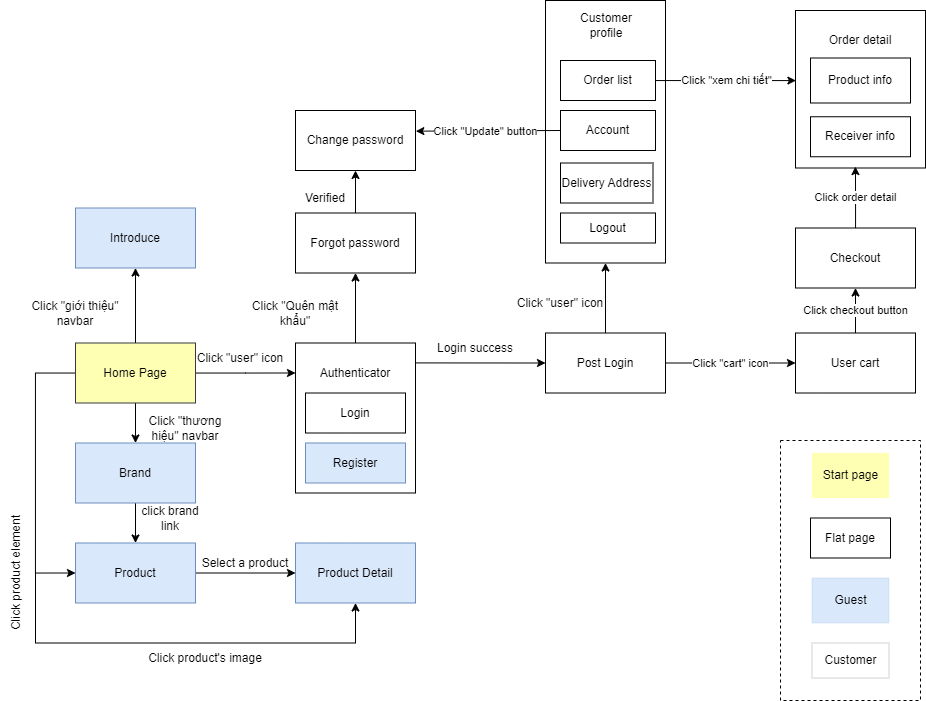

The diagram above was exported from draw.io. Its source (the exported page's mxGraphModel, read from the mxfile embedded in the PNG):
<mxGraphModel dx="369" dy="713" grid="1" gridSize="10" guides="1" tooltips="1" connect="1" arrows="1" fold="1" page="1" pageScale="1" pageWidth="850" pageHeight="1100" math="0" shadow="0">
  <root>
    <mxCell id="0" />
    <mxCell id="1" parent="0" />
    <mxCell id="0JWoNW7KrvYmO7oY0jJp-10" style="edgeStyle=orthogonalEdgeStyle;rounded=0;orthogonalLoop=1;jettySize=auto;html=1;entryX=0;entryY=0.5;entryDx=0;entryDy=0;" parent="1" target="0JWoNW7KrvYmO7oY0jJp-13" edge="1">
      <mxGeometry relative="1" as="geometry">
        <mxPoint x="1420" y="672.5" as="targetPoint" />
        <Array as="points">
          <mxPoint x="1350" y="672.5" />
          <mxPoint x="1350" y="672.5" />
        </Array>
        <mxPoint x="1340.0000000000002" y="672.4285714285716" as="sourcePoint" />
      </mxGeometry>
    </mxCell>
    <mxCell id="0JWoNW7KrvYmO7oY0jJp-103" value="Click &quot;cart&quot; icon" style="edgeStyle=orthogonalEdgeStyle;rounded=0;orthogonalLoop=1;jettySize=auto;html=1;" parent="1" source="0JWoNW7KrvYmO7oY0jJp-13" target="0JWoNW7KrvYmO7oY0jJp-102" edge="1">
      <mxGeometry relative="1" as="geometry" />
    </mxCell>
    <mxCell id="0JWoNW7KrvYmO7oY0jJp-13" value="Post Login" style="rounded=0;whiteSpace=wrap;html=1;" parent="1" vertex="1">
      <mxGeometry x="1480" y="642.5" width="120" height="60" as="geometry" />
    </mxCell>
    <mxCell id="0JWoNW7KrvYmO7oY0jJp-18" value="" style="rounded=0;whiteSpace=wrap;html=1;" parent="1" vertex="1">
      <mxGeometry x="1480" y="310" width="120" height="262.5" as="geometry" />
    </mxCell>
    <mxCell id="0JWoNW7KrvYmO7oY0jJp-19" value="Customer profile" style="text;html=1;strokeColor=none;fillColor=none;align=center;verticalAlign=middle;whiteSpace=wrap;rounded=0;" parent="1" vertex="1">
      <mxGeometry x="1496.25" y="320" width="90" height="30" as="geometry" />
    </mxCell>
    <mxCell id="0JWoNW7KrvYmO7oY0jJp-20" value="Account" style="rounded=0;whiteSpace=wrap;html=1;" parent="1" vertex="1">
      <mxGeometry x="1495" y="420" width="95" height="40" as="geometry" />
    </mxCell>
    <mxCell id="0JWoNW7KrvYmO7oY0jJp-21" value="" style="endArrow=classic;html=1;rounded=0;exitX=0.5;exitY=0;exitDx=0;exitDy=0;entryX=0.5;entryY=1;entryDx=0;entryDy=0;" parent="1" source="0JWoNW7KrvYmO7oY0jJp-13" target="0JWoNW7KrvYmO7oY0jJp-18" edge="1">
      <mxGeometry width="50" height="50" relative="1" as="geometry">
        <mxPoint x="1460" y="532.5" as="sourcePoint" />
        <mxPoint x="1510" y="482.5" as="targetPoint" />
      </mxGeometry>
    </mxCell>
    <mxCell id="0JWoNW7KrvYmO7oY0jJp-22" value="" style="endArrow=classic;html=1;rounded=0;entryX=1.003;entryY=0.344;entryDx=0;entryDy=0;exitX=0;exitY=0.5;exitDx=0;exitDy=0;entryPerimeter=0;" parent="1" source="0JWoNW7KrvYmO7oY0jJp-20" target="Rnnus26YOnpdVI7OcSb7-50" edge="1">
      <mxGeometry width="50" height="50" relative="1" as="geometry">
        <mxPoint x="1400" y="422.5" as="sourcePoint" />
        <mxPoint x="1340.0000000000002" y="440" as="targetPoint" />
      </mxGeometry>
    </mxCell>
    <mxCell id="0JWoNW7KrvYmO7oY0jJp-23" value="Click &quot;Update&quot; button" style="edgeLabel;html=1;align=center;verticalAlign=middle;resizable=0;points=[];" parent="0JWoNW7KrvYmO7oY0jJp-22" vertex="1" connectable="0">
      <mxGeometry x="0.1244" relative="1" as="geometry">
        <mxPoint x="6" as="offset" />
      </mxGeometry>
    </mxCell>
    <mxCell id="0JWoNW7KrvYmO7oY0jJp-27" value="Logout" style="rounded=0;whiteSpace=wrap;html=1;" parent="1" vertex="1">
      <mxGeometry x="1495" y="522.5" width="95" height="30" as="geometry" />
    </mxCell>
    <mxCell id="0JWoNW7KrvYmO7oY0jJp-31" value="Delivery Address" style="rounded=0;whiteSpace=wrap;html=1;" parent="1" vertex="1">
      <mxGeometry x="1495" y="472.5" width="92.5" height="40" as="geometry" />
    </mxCell>
    <mxCell id="0JWoNW7KrvYmO7oY0jJp-41" value="Login success" style="text;html=1;strokeColor=none;fillColor=none;align=center;verticalAlign=middle;whiteSpace=wrap;rounded=0;" parent="1" vertex="1">
      <mxGeometry x="1370" y="642.5" width="80" height="30" as="geometry" />
    </mxCell>
    <mxCell id="0JWoNW7KrvYmO7oY0jJp-42" value="Click &quot;user&quot; icon" style="text;html=1;strokeColor=none;fillColor=none;align=center;verticalAlign=middle;whiteSpace=wrap;rounded=0;" parent="1" vertex="1">
      <mxGeometry x="1450" y="597.5" width="90" height="30" as="geometry" />
    </mxCell>
    <mxCell id="0JWoNW7KrvYmO7oY0jJp-65" value="" style="rounded=0;whiteSpace=wrap;html=1;fillColor=#FFFFFF;strokeColor=#000000;" parent="1" vertex="1">
      <mxGeometry x="1730" y="320" width="130" height="157.5" as="geometry" />
    </mxCell>
    <mxCell id="0JWoNW7KrvYmO7oY0jJp-66" value="Receiver info" style="rounded=0;whiteSpace=wrap;html=1;" parent="1" vertex="1">
      <mxGeometry x="1745" y="426.25" width="100" height="40" as="geometry" />
    </mxCell>
    <mxCell id="0JWoNW7KrvYmO7oY0jJp-67" value="Product info" style="rounded=0;whiteSpace=wrap;html=1;" parent="1" vertex="1">
      <mxGeometry x="1745" y="367.5" width="100" height="45" as="geometry" />
    </mxCell>
    <mxCell id="0JWoNW7KrvYmO7oY0jJp-68" value="Order detail" style="text;html=1;strokeColor=none;fillColor=none;align=center;verticalAlign=middle;whiteSpace=wrap;rounded=0;" parent="1" vertex="1">
      <mxGeometry x="1735" y="335" width="120" height="30" as="geometry" />
    </mxCell>
    <mxCell id="0JWoNW7KrvYmO7oY0jJp-69" value="" style="rounded=0;whiteSpace=wrap;html=1;dashed=1;" parent="1" vertex="1">
      <mxGeometry x="1715" y="750" width="140" height="260" as="geometry" />
    </mxCell>
    <mxCell id="0JWoNW7KrvYmO7oY0jJp-70" value="Guest" style="rounded=0;whiteSpace=wrap;html=1;dashed=1;strokeWidth=0;fillColor=#dae8fc;strokeColor=#6c8ebf;" parent="1" vertex="1">
      <mxGeometry x="1746.5" y="887.5" width="77" height="45" as="geometry" />
    </mxCell>
    <mxCell id="0JWoNW7KrvYmO7oY0jJp-71" value="Customer" style="rounded=0;whiteSpace=wrap;html=1;dashed=1;strokeWidth=0;" parent="1" vertex="1">
      <mxGeometry x="1746.5" y="952.5" width="77" height="35" as="geometry" />
    </mxCell>
    <mxCell id="0JWoNW7KrvYmO7oY0jJp-72" value="Flat page" style="rounded=0;whiteSpace=wrap;html=1;strokeWidth=1;perimeterSpacing=1;" parent="1" vertex="1">
      <mxGeometry x="1745" y="827.5" width="80" height="40" as="geometry" />
    </mxCell>
    <mxCell id="0JWoNW7KrvYmO7oY0jJp-73" value="Start page" style="rounded=0;whiteSpace=wrap;html=1;dashed=1;strokeWidth=0;fillColor=#FFFFB3;strokeColor=#FFFFB3;" parent="1" vertex="1">
      <mxGeometry x="1746.5" y="762.5" width="77" height="45" as="geometry" />
    </mxCell>
    <mxCell id="0JWoNW7KrvYmO7oY0jJp-101" value="Click &quot;xem chi tiết&quot;" style="edgeStyle=orthogonalEdgeStyle;rounded=0;orthogonalLoop=1;jettySize=auto;html=1;entryX=0.003;entryY=0.445;entryDx=0;entryDy=0;entryPerimeter=0;" parent="1" source="0JWoNW7KrvYmO7oY0jJp-96" target="0JWoNW7KrvYmO7oY0jJp-65" edge="1">
      <mxGeometry relative="1" as="geometry" />
    </mxCell>
    <mxCell id="0JWoNW7KrvYmO7oY0jJp-96" value="Order list" style="rounded=0;whiteSpace=wrap;html=1;" parent="1" vertex="1">
      <mxGeometry x="1495" y="370" width="95" height="40" as="geometry" />
    </mxCell>
    <mxCell id="0JWoNW7KrvYmO7oY0jJp-105" value="Click checkout button" style="edgeStyle=orthogonalEdgeStyle;rounded=0;orthogonalLoop=1;jettySize=auto;html=1;" parent="1" source="0JWoNW7KrvYmO7oY0jJp-102" target="0JWoNW7KrvYmO7oY0jJp-104" edge="1">
      <mxGeometry relative="1" as="geometry" />
    </mxCell>
    <mxCell id="0JWoNW7KrvYmO7oY0jJp-102" value="User cart" style="whiteSpace=wrap;html=1;rounded=0;" parent="1" vertex="1">
      <mxGeometry x="1730" y="642.5" width="120" height="60" as="geometry" />
    </mxCell>
    <mxCell id="0JWoNW7KrvYmO7oY0jJp-106" value="Click order detail" style="edgeStyle=orthogonalEdgeStyle;rounded=0;orthogonalLoop=1;jettySize=auto;html=1;entryX=0.461;entryY=0.991;entryDx=0;entryDy=0;entryPerimeter=0;" parent="1" source="0JWoNW7KrvYmO7oY0jJp-104" target="0JWoNW7KrvYmO7oY0jJp-65" edge="1">
      <mxGeometry relative="1" as="geometry" />
    </mxCell>
    <mxCell id="0JWoNW7KrvYmO7oY0jJp-104" value="Checkout" style="whiteSpace=wrap;html=1;rounded=0;" parent="1" vertex="1">
      <mxGeometry x="1730" y="537.5" width="120" height="60" as="geometry" />
    </mxCell>
    <mxCell id="Rnnus26YOnpdVI7OcSb7-35" style="edgeStyle=orthogonalEdgeStyle;rounded=0;orthogonalLoop=1;jettySize=auto;html=1;entryX=0.5;entryY=0;entryDx=0;entryDy=0;" edge="1" parent="1" source="Rnnus26YOnpdVI7OcSb7-39" target="Rnnus26YOnpdVI7OcSb7-41">
      <mxGeometry relative="1" as="geometry" />
    </mxCell>
    <mxCell id="Rnnus26YOnpdVI7OcSb7-36" style="edgeStyle=orthogonalEdgeStyle;rounded=0;orthogonalLoop=1;jettySize=auto;html=1;entryX=0;entryY=0.5;entryDx=0;entryDy=0;" edge="1" parent="1" source="Rnnus26YOnpdVI7OcSb7-39" target="Rnnus26YOnpdVI7OcSb7-43">
      <mxGeometry relative="1" as="geometry">
        <mxPoint x="1000" y="912.5" as="targetPoint" />
        <Array as="points">
          <mxPoint x="970" y="682.5" />
          <mxPoint x="970" y="882.5" />
        </Array>
      </mxGeometry>
    </mxCell>
    <mxCell id="Rnnus26YOnpdVI7OcSb7-37" style="edgeStyle=orthogonalEdgeStyle;rounded=0;orthogonalLoop=1;jettySize=auto;html=1;" edge="1" parent="1" source="Rnnus26YOnpdVI7OcSb7-39">
      <mxGeometry relative="1" as="geometry">
        <mxPoint x="1230" y="682.5" as="targetPoint" />
      </mxGeometry>
    </mxCell>
    <mxCell id="Rnnus26YOnpdVI7OcSb7-38" style="edgeStyle=orthogonalEdgeStyle;rounded=0;orthogonalLoop=1;jettySize=auto;html=1;entryX=0.5;entryY=1;entryDx=0;entryDy=0;" edge="1" parent="1" source="Rnnus26YOnpdVI7OcSb7-39" target="Rnnus26YOnpdVI7OcSb7-45">
      <mxGeometry relative="1" as="geometry" />
    </mxCell>
    <mxCell id="Rnnus26YOnpdVI7OcSb7-39" value="Home Page" style="rounded=0;whiteSpace=wrap;html=1;fillColor=#FFFFB3;strokeColor=#36393d;" vertex="1" parent="1">
      <mxGeometry x="1010" y="652.5" width="120" height="60" as="geometry" />
    </mxCell>
    <mxCell id="Rnnus26YOnpdVI7OcSb7-40" value="" style="edgeStyle=orthogonalEdgeStyle;rounded=0;orthogonalLoop=1;jettySize=auto;html=1;" edge="1" parent="1" source="Rnnus26YOnpdVI7OcSb7-41" target="Rnnus26YOnpdVI7OcSb7-43">
      <mxGeometry relative="1" as="geometry" />
    </mxCell>
    <mxCell id="Rnnus26YOnpdVI7OcSb7-41" value="Brand" style="rounded=0;whiteSpace=wrap;html=1;fillColor=#dae8fc;strokeColor=#6c8ebf;" vertex="1" parent="1">
      <mxGeometry x="1010" y="752.5" width="120" height="60" as="geometry" />
    </mxCell>
    <mxCell id="Rnnus26YOnpdVI7OcSb7-42" style="edgeStyle=orthogonalEdgeStyle;rounded=0;orthogonalLoop=1;jettySize=auto;html=1;entryX=0;entryY=0.5;entryDx=0;entryDy=0;" edge="1" parent="1" source="Rnnus26YOnpdVI7OcSb7-43" target="Rnnus26YOnpdVI7OcSb7-46">
      <mxGeometry relative="1" as="geometry">
        <mxPoint x="1220" y="912.5" as="targetPoint" />
      </mxGeometry>
    </mxCell>
    <mxCell id="Rnnus26YOnpdVI7OcSb7-43" value="Product" style="rounded=0;whiteSpace=wrap;html=1;fillColor=#dae8fc;strokeColor=#6c8ebf;" vertex="1" parent="1">
      <mxGeometry x="1010" y="852.5" width="120" height="60" as="geometry" />
    </mxCell>
    <mxCell id="Rnnus26YOnpdVI7OcSb7-44" value="" style="rounded=0;whiteSpace=wrap;html=1;" vertex="1" parent="1">
      <mxGeometry x="1230" y="652.5" width="120" height="150" as="geometry" />
    </mxCell>
    <mxCell id="Rnnus26YOnpdVI7OcSb7-45" value="Introduce" style="rounded=0;whiteSpace=wrap;html=1;fillColor=#dae8fc;strokeColor=#6c8ebf;" vertex="1" parent="1">
      <mxGeometry x="1010" y="517.5" width="120" height="60" as="geometry" />
    </mxCell>
    <mxCell id="Rnnus26YOnpdVI7OcSb7-46" value="Product Detail" style="rounded=0;whiteSpace=wrap;html=1;fillColor=#dae8fc;strokeColor=#6c8ebf;" vertex="1" parent="1">
      <mxGeometry x="1230" y="852.5" width="120" height="60" as="geometry" />
    </mxCell>
    <mxCell id="Rnnus26YOnpdVI7OcSb7-47" value="" style="endArrow=none;html=1;rounded=0;" edge="1" parent="1">
      <mxGeometry width="50" height="50" relative="1" as="geometry">
        <mxPoint x="970" y="952.5" as="sourcePoint" />
        <mxPoint x="970" y="882.5" as="targetPoint" />
      </mxGeometry>
    </mxCell>
    <mxCell id="Rnnus26YOnpdVI7OcSb7-48" value="" style="endArrow=classic;html=1;rounded=0;entryX=0.5;entryY=1;entryDx=0;entryDy=0;" edge="1" parent="1" target="Rnnus26YOnpdVI7OcSb7-46">
      <mxGeometry width="50" height="50" relative="1" as="geometry">
        <mxPoint x="970" y="952.5" as="sourcePoint" />
        <mxPoint x="1410" y="982.5" as="targetPoint" />
        <Array as="points">
          <mxPoint x="1290" y="952.5" />
        </Array>
      </mxGeometry>
    </mxCell>
    <mxCell id="Rnnus26YOnpdVI7OcSb7-49" value="Forgot password" style="rounded=0;whiteSpace=wrap;html=1;" vertex="1" parent="1">
      <mxGeometry x="1230" y="522.5" width="120" height="60" as="geometry" />
    </mxCell>
    <mxCell id="Rnnus26YOnpdVI7OcSb7-50" value="Change password" style="rounded=0;whiteSpace=wrap;html=1;" vertex="1" parent="1">
      <mxGeometry x="1230" y="420" width="120" height="60" as="geometry" />
    </mxCell>
    <mxCell id="Rnnus26YOnpdVI7OcSb7-51" value="" style="endArrow=classic;html=1;rounded=0;exitX=0.5;exitY=0;exitDx=0;exitDy=0;entryX=0.5;entryY=1;entryDx=0;entryDy=0;" edge="1" parent="1" source="Rnnus26YOnpdVI7OcSb7-44" target="Rnnus26YOnpdVI7OcSb7-49">
      <mxGeometry width="50" height="50" relative="1" as="geometry">
        <mxPoint x="1250" y="602.5" as="sourcePoint" />
        <mxPoint x="1300" y="552.5" as="targetPoint" />
      </mxGeometry>
    </mxCell>
    <mxCell id="Rnnus26YOnpdVI7OcSb7-52" value="" style="endArrow=classic;html=1;rounded=0;exitX=0.5;exitY=0;exitDx=0;exitDy=0;entryX=0.5;entryY=1;entryDx=0;entryDy=0;" edge="1" parent="1" source="Rnnus26YOnpdVI7OcSb7-49" target="Rnnus26YOnpdVI7OcSb7-50">
      <mxGeometry width="50" height="50" relative="1" as="geometry">
        <mxPoint x="1360" y="542.5" as="sourcePoint" />
        <mxPoint x="1410" y="492.5" as="targetPoint" />
      </mxGeometry>
    </mxCell>
    <mxCell id="Rnnus26YOnpdVI7OcSb7-53" value="Login" style="rounded=0;whiteSpace=wrap;html=1;" vertex="1" parent="1">
      <mxGeometry x="1240" y="702.5" width="100" height="40" as="geometry" />
    </mxCell>
    <mxCell id="Rnnus26YOnpdVI7OcSb7-54" value="Register" style="rounded=0;whiteSpace=wrap;html=1;fillColor=#dae8fc;strokeColor=#6c8ebf;" vertex="1" parent="1">
      <mxGeometry x="1240" y="752.5" width="100" height="40" as="geometry" />
    </mxCell>
    <mxCell id="Rnnus26YOnpdVI7OcSb7-55" value="Authenticator" style="text;html=1;strokeColor=none;fillColor=none;align=center;verticalAlign=middle;whiteSpace=wrap;rounded=0;" vertex="1" parent="1">
      <mxGeometry x="1260" y="667.5" width="60" height="30" as="geometry" />
    </mxCell>
    <mxCell id="Rnnus26YOnpdVI7OcSb7-56" value="Click &quot;giới thiệu&quot; navbar" style="text;html=1;strokeColor=none;fillColor=none;align=center;verticalAlign=middle;whiteSpace=wrap;rounded=0;" vertex="1" parent="1">
      <mxGeometry x="950" y="607.5" width="120" height="30" as="geometry" />
    </mxCell>
    <mxCell id="Rnnus26YOnpdVI7OcSb7-57" value="Click &quot;thương hiệu&quot; navbar" style="text;html=1;strokeColor=none;fillColor=none;align=center;verticalAlign=middle;whiteSpace=wrap;rounded=0;" vertex="1" parent="1">
      <mxGeometry x="1070" y="722.5" width="100" height="30" as="geometry" />
    </mxCell>
    <mxCell id="Rnnus26YOnpdVI7OcSb7-58" value="click brand link" style="text;html=1;strokeColor=none;fillColor=none;align=center;verticalAlign=middle;whiteSpace=wrap;rounded=0;" vertex="1" parent="1">
      <mxGeometry x="1070" y="812.5" width="70" height="30" as="geometry" />
    </mxCell>
    <mxCell id="Rnnus26YOnpdVI7OcSb7-59" value="Click product element" style="text;html=1;strokeColor=none;fillColor=none;align=center;verticalAlign=middle;whiteSpace=wrap;rounded=0;rotation=-90;" vertex="1" parent="1">
      <mxGeometry x="890" y="867.5" width="120" height="30" as="geometry" />
    </mxCell>
    <mxCell id="Rnnus26YOnpdVI7OcSb7-60" value="Click product's image" style="text;html=1;strokeColor=none;fillColor=none;align=center;verticalAlign=middle;whiteSpace=wrap;rounded=0;" vertex="1" parent="1">
      <mxGeometry x="1080" y="952.5" width="120" height="30" as="geometry" />
    </mxCell>
    <mxCell id="Rnnus26YOnpdVI7OcSb7-61" value="Select a product" style="text;html=1;strokeColor=none;fillColor=none;align=center;verticalAlign=middle;whiteSpace=wrap;rounded=0;" vertex="1" parent="1">
      <mxGeometry x="1130" y="857.5" width="100" height="30" as="geometry" />
    </mxCell>
    <mxCell id="Rnnus26YOnpdVI7OcSb7-62" value="Click &quot;user&quot; icon" style="text;html=1;strokeColor=none;fillColor=none;align=center;verticalAlign=middle;whiteSpace=wrap;rounded=0;" vertex="1" parent="1">
      <mxGeometry x="1130" y="652.5" width="90" height="30" as="geometry" />
    </mxCell>
    <mxCell id="Rnnus26YOnpdVI7OcSb7-63" value="Click &quot;Quên mật khẩu&quot;" style="text;html=1;strokeColor=none;fillColor=none;align=center;verticalAlign=middle;whiteSpace=wrap;rounded=0;" vertex="1" parent="1">
      <mxGeometry x="1170" y="607.5" width="120" height="30" as="geometry" />
    </mxCell>
    <mxCell id="Rnnus26YOnpdVI7OcSb7-64" value="Verified" style="text;html=1;strokeColor=none;fillColor=none;align=center;verticalAlign=middle;whiteSpace=wrap;rounded=0;" vertex="1" parent="1">
      <mxGeometry x="1230" y="492.5" width="60" height="30" as="geometry" />
    </mxCell>
  </root>
</mxGraphModel>